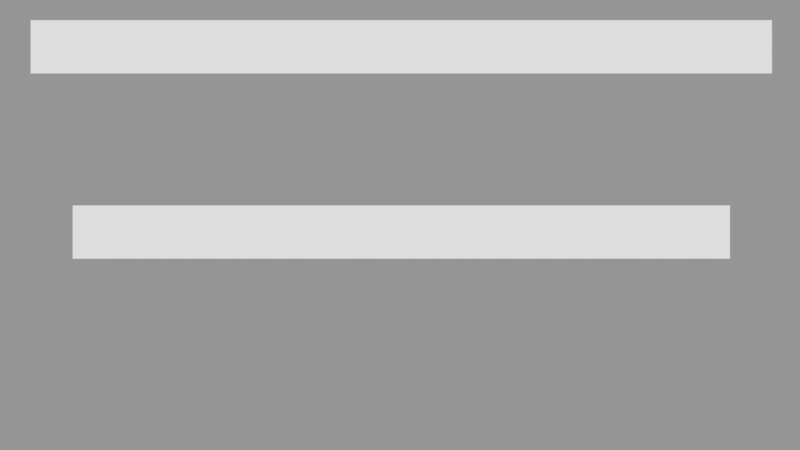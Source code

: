 # Source: game.blend  (saved by Blender 2.77.0; exported with 4.5.12 LTS)
import bpy
from mathutils import Matrix  # noqa: F401  (used for matrix-valued properties, if any)

bpy.ops.wm.read_factory_settings(use_empty=True)
scene = bpy.context.scene
scene.name = 'Main Menu'

# ---- collections
col_collection_1_003 = bpy.data.collections.new('Collection 1.003'); scene.collection.children.link(col_collection_1_003)

# ---- materials (node trees are filled in below, after node groups)
mat_startgame_o = bpy.data.materials.new('startgame_O')
mat_startgame_o.alpha_threshold = 0.0
mat_startgame_o.use_transparent_shadow = False
mat_startgame_o.roughness = 0.5
mat_startgame_n = bpy.data.materials.new('startgame_N')
mat_startgame_n.alpha_threshold = 0.0
mat_startgame_n.use_transparent_shadow = False
mat_startgame_n.roughness = 0.5
mat_title = bpy.data.materials.new('title')
mat_title.alpha_threshold = 0.0
mat_title.use_transparent_shadow = False
mat_title.roughness = 0.5

# ---- material node trees

# ---- cameras
cam_camera_002 = bpy.data.cameras.new('Camera.002')
cam_camera_002.type = 'ORTHO'
cam_camera_002.clip_end = 100.0
cam_camera_002.lens = 35.0
cam_camera_002.sensor_width = 32.0
cam_camera_002.sensor_height = 18.0
cam_camera_002.ortho_scale = 15.0
cam_camera_002.display_size = 2.0
cam_camera_002.dof.focus_distance = 0.0
cam_camera_002.dof.aperture_fstop = 128.0
cam_camera_002.dof.aperture_blades = 6

# ---- meshes
me_startgame_o = bpy.data.meshes.new('startgame_O')
me_startgame_o.from_pydata([(-6.163, -0.5, 0.0), (6.163, -0.5, 0.0), (-6.163, 0.5, 0.0), (6.163, 0.5, 0.0)], [], [(0, 1, 3, 2)])
_uv = me_startgame_o.uv_layers.new(name='UVMap')
_uv.uv.foreach_set('vector', [0.0, 0.0, 1.0, 0.0, 1.0, 1.0, 0.0, 1.0])
me_startgame_o.materials.append(mat_startgame_o)
me_startgame_o.use_remesh_preserve_volume = False
me_startgame_o.use_remesh_preserve_attributes = False
me_startgame_o.use_mirror_vertex_groups = False
me_startgame_o.update()
me_startgame_n = bpy.data.meshes.new('startgame_N')
me_startgame_n.from_pydata([(-6.163, -0.5, 0.0), (6.163, -0.5, 0.0), (-6.163, 0.5, 0.0), (6.163, 0.5, 0.0)], [], [(0, 1, 3, 2)])
_uv = me_startgame_n.uv_layers.new(name='UVMap')
_uv.uv.foreach_set('vector', [0.0, 0.0, 1.0, 0.0, 1.0, 1.0, 0.0, 1.0])
me_startgame_n.materials.append(mat_startgame_n)
me_startgame_n.use_remesh_preserve_volume = False
me_startgame_n.use_remesh_preserve_attributes = False
me_startgame_n.use_mirror_vertex_groups = False
me_startgame_n.update()
me_title = bpy.data.meshes.new('title')
me_title.from_pydata([(-6.951, -0.5, 0.0), (6.951, -0.5, 0.0), (-6.951, 0.5, 0.0), (6.951, 0.5, 0.0)], [], [(0, 1, 3, 2)])
_uv = me_title.uv_layers.new(name='UVMap')
_uv.uv.foreach_set('vector', [0.0, 0.0, 1.0, 0.0, 1.0, 1.0, 0.0, 1.0])
me_title.materials.append(mat_title)
me_title.use_remesh_preserve_volume = False
me_title.use_remesh_preserve_attributes = False
me_title.use_mirror_vertex_groups = False
me_title.update()

# ---- objects
ob_startgame_o = bpy.data.objects.new('startgame_O', me_startgame_o)
ob_startgame_n = bpy.data.objects.new('startgame_N', me_startgame_n)
ob_title = bpy.data.objects.new('title', me_title)
ob_camera_002 = bpy.data.objects.new('Camera.002', cam_camera_002)

# ---- transforms, parenting, visibility, modifiers, constraints
ob_startgame_o.location = (2.068, 5.712, 10.36)
ob_startgame_o.lineart.crease_threshold = 0.0
ob_startgame_n.location = (0.024, -0.1319, 10.36)
ob_startgame_n.lineart.crease_threshold = 0.0
ob_title.location = (0.024, 3.341, 10.36)
ob_title.lineart.crease_threshold = 0.0
ob_camera_002.location = (0.0, 0.0, 17.7)
ob_camera_002.rotation_euler = (0.0, 1.501e-07, 0.0)
ob_camera_002.lineart.crease_threshold = 0.0

# ---- collection membership
col_collection_1_003.objects.link(ob_startgame_o)
col_collection_1_003.objects.link(ob_startgame_n)
col_collection_1_003.objects.link(ob_title)
col_collection_1_003.objects.link(ob_camera_002)

# ---- scene / render settings (as saved in the file)
scene.camera = ob_camera_002
scene.frame_start = 1; scene.frame_end = 250; scene.frame_set(1)
scene.render.engine = 'BLENDER_EEVEE_NEXT'
scene.render.image_settings.exr_codec = 'NONE'
scene.render.resolution_percentage = 50
scene.render.dither_intensity = 0.0
scene.render.simplify_subdivision_render = 0
scene.render.simplify_child_particles_render = 0.0
scene.cycles.use_denoising = False
scene.cycles.samples = 128
scene.cycles.sampling_pattern = 'TABULATED_SOBOL'
scene.cycles.light_sampling_threshold = 0.0
scene.cycles.use_adaptive_sampling = False
scene.cycles.use_light_tree = False
scene.cycles.blur_glossy = 0.0
scene.cycles.sample_clamp_indirect = 0.0
scene.view_settings.view_transform = 'Standard'
bpy.context.view_layer.update()

# ---- added for rendering (the .blend has no usable light): sun + grey world if the file has none
light_auto_sun = bpy.data.lights.new('AutoSun', 'SUN')
light_auto_sun.energy = 3.0
light_auto_sun.angle = 0.0523599
ob_auto_sun = bpy.data.objects.new('AutoSun', light_auto_sun)
scene.collection.objects.link(ob_auto_sun)
ob_auto_sun.rotation_euler = (0.872665, 0.174533, 0.523599)
if scene.world is None:
    world_auto = bpy.data.worlds.new('AutoWorld')
    world_auto.color = (0.3, 0.3, 0.3)
    scene.world = world_auto
bpy.context.view_layer.update()

